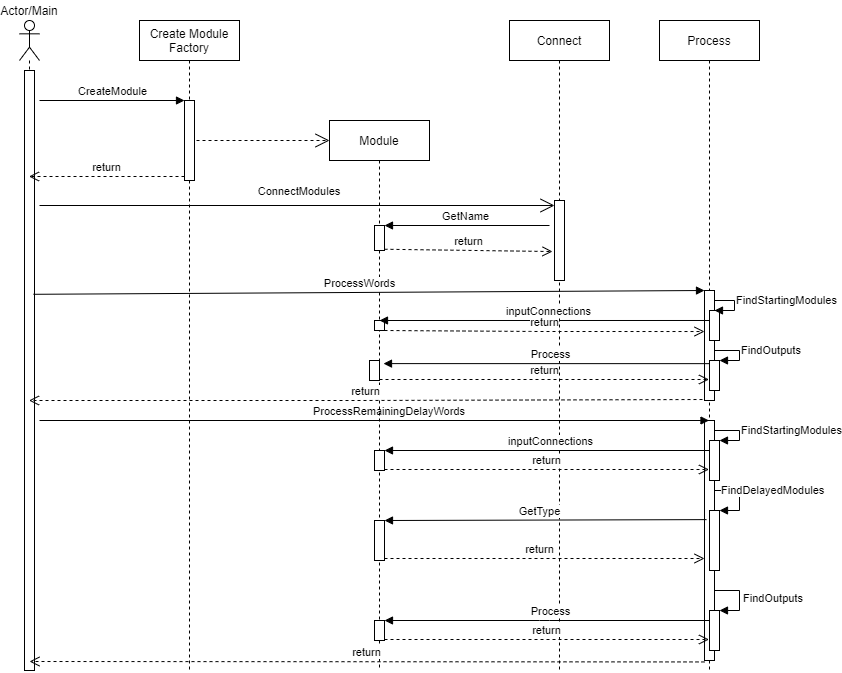

The diagram above was exported from draw.io. Its source (the exported page's mxGraphModel, read from the mxfile embedded in the PNG):
<mxGraphModel dx="868" dy="401" grid="1" gridSize="10" guides="1" tooltips="1" connect="1" arrows="1" fold="1" page="1" pageScale="1" pageWidth="850" pageHeight="1100" math="0" shadow="0">
  <root>
    <mxCell id="0" />
    <mxCell id="1" parent="0" />
    <mxCell id="p0HMeHx1z_QIXBnlzEMy-9" value="" style="shape=umlLifeline;participant=umlActor;perimeter=lifelinePerimeter;whiteSpace=wrap;html=1;container=1;collapsible=0;recursiveResize=0;verticalAlign=top;spacingTop=36;labelBackgroundColor=#ffffff;outlineConnect=0;" vertex="1" parent="1">
      <mxGeometry x="70" y="120" width="20" height="650" as="geometry" />
    </mxCell>
    <mxCell id="p0HMeHx1z_QIXBnlzEMy-18" value="" style="html=1;points=[];perimeter=orthogonalPerimeter;" vertex="1" parent="p0HMeHx1z_QIXBnlzEMy-9">
      <mxGeometry x="5" y="50" width="10" height="600" as="geometry" />
    </mxCell>
    <mxCell id="p0HMeHx1z_QIXBnlzEMy-10" value="Actor/Main" style="text;html=1;strokeColor=none;fillColor=none;align=center;verticalAlign=middle;whiteSpace=wrap;rounded=0;" vertex="1" parent="1">
      <mxGeometry x="60" y="100" width="40" height="20" as="geometry" />
    </mxCell>
    <mxCell id="p0HMeHx1z_QIXBnlzEMy-11" value="Create Module Factory" style="shape=umlLifeline;perimeter=lifelinePerimeter;whiteSpace=wrap;html=1;container=1;collapsible=0;recursiveResize=0;outlineConnect=0;" vertex="1" parent="1">
      <mxGeometry x="190" y="120" width="100" height="650" as="geometry" />
    </mxCell>
    <mxCell id="p0HMeHx1z_QIXBnlzEMy-15" value="" style="html=1;points=[];perimeter=orthogonalPerimeter;" vertex="1" parent="p0HMeHx1z_QIXBnlzEMy-11">
      <mxGeometry x="45" y="80" width="10" height="80" as="geometry" />
    </mxCell>
    <mxCell id="p0HMeHx1z_QIXBnlzEMy-12" value="Module" style="shape=umlLifeline;perimeter=lifelinePerimeter;whiteSpace=wrap;html=1;container=1;collapsible=0;recursiveResize=0;outlineConnect=0;" vertex="1" parent="1">
      <mxGeometry x="380" y="220" width="100" height="550" as="geometry" />
    </mxCell>
    <mxCell id="p0HMeHx1z_QIXBnlzEMy-30" value="&lt;br&gt;" style="endArrow=open;endSize=12;dashed=1;html=1;exitX=1.2;exitY=0.5;exitDx=0;exitDy=0;exitPerimeter=0;" edge="1" parent="p0HMeHx1z_QIXBnlzEMy-12" source="p0HMeHx1z_QIXBnlzEMy-15">
      <mxGeometry x="0.5" width="160" relative="1" as="geometry">
        <mxPoint x="-120" y="19.5" as="sourcePoint" />
        <mxPoint y="20" as="targetPoint" />
        <Array as="points" />
        <mxPoint as="offset" />
      </mxGeometry>
    </mxCell>
    <mxCell id="p0HMeHx1z_QIXBnlzEMy-39" value="" style="html=1;points=[];perimeter=orthogonalPerimeter;" vertex="1" parent="p0HMeHx1z_QIXBnlzEMy-12">
      <mxGeometry x="45" y="105" width="10" height="25" as="geometry" />
    </mxCell>
    <mxCell id="p0HMeHx1z_QIXBnlzEMy-57" value="" style="html=1;points=[];perimeter=orthogonalPerimeter;" vertex="1" parent="p0HMeHx1z_QIXBnlzEMy-12">
      <mxGeometry x="45" y="400" width="10" height="40" as="geometry" />
    </mxCell>
    <mxCell id="p0HMeHx1z_QIXBnlzEMy-75" value="" style="html=1;points=[];perimeter=orthogonalPerimeter;" vertex="1" parent="p0HMeHx1z_QIXBnlzEMy-12">
      <mxGeometry x="45" y="500" width="10" height="20" as="geometry" />
    </mxCell>
    <mxCell id="p0HMeHx1z_QIXBnlzEMy-78" value="" style="html=1;points=[];perimeter=orthogonalPerimeter;" vertex="1" parent="p0HMeHx1z_QIXBnlzEMy-12">
      <mxGeometry x="40" y="240" width="10" height="20" as="geometry" />
    </mxCell>
    <mxCell id="p0HMeHx1z_QIXBnlzEMy-82" value="" style="html=1;points=[];perimeter=orthogonalPerimeter;" vertex="1" parent="p0HMeHx1z_QIXBnlzEMy-12">
      <mxGeometry x="45" y="330" width="10" height="20" as="geometry" />
    </mxCell>
    <mxCell id="p0HMeHx1z_QIXBnlzEMy-85" value="" style="html=1;points=[];perimeter=orthogonalPerimeter;" vertex="1" parent="p0HMeHx1z_QIXBnlzEMy-12">
      <mxGeometry x="45" y="200" width="10" height="10" as="geometry" />
    </mxCell>
    <mxCell id="p0HMeHx1z_QIXBnlzEMy-13" value="Connect" style="shape=umlLifeline;perimeter=lifelinePerimeter;whiteSpace=wrap;html=1;container=1;collapsible=0;recursiveResize=0;outlineConnect=0;" vertex="1" parent="1">
      <mxGeometry x="560" y="120" width="100" height="650" as="geometry" />
    </mxCell>
    <mxCell id="p0HMeHx1z_QIXBnlzEMy-35" value="" style="html=1;points=[];perimeter=orthogonalPerimeter;" vertex="1" parent="p0HMeHx1z_QIXBnlzEMy-13">
      <mxGeometry x="45" y="180" width="10" height="80" as="geometry" />
    </mxCell>
    <mxCell id="p0HMeHx1z_QIXBnlzEMy-14" value="Process" style="shape=umlLifeline;perimeter=lifelinePerimeter;whiteSpace=wrap;html=1;container=1;collapsible=0;recursiveResize=0;outlineConnect=0;" vertex="1" parent="1">
      <mxGeometry x="710" y="120" width="100" height="650" as="geometry" />
    </mxCell>
    <mxCell id="p0HMeHx1z_QIXBnlzEMy-42" value="" style="html=1;points=[];perimeter=orthogonalPerimeter;" vertex="1" parent="p0HMeHx1z_QIXBnlzEMy-14">
      <mxGeometry x="45" y="270" width="10" height="110" as="geometry" />
    </mxCell>
    <mxCell id="p0HMeHx1z_QIXBnlzEMy-48" value="" style="html=1;points=[];perimeter=orthogonalPerimeter;" vertex="1" parent="p0HMeHx1z_QIXBnlzEMy-14">
      <mxGeometry x="45" y="400" width="10" height="240" as="geometry" />
    </mxCell>
    <mxCell id="p0HMeHx1z_QIXBnlzEMy-55" value="" style="html=1;points=[];perimeter=orthogonalPerimeter;" vertex="1" parent="p0HMeHx1z_QIXBnlzEMy-14">
      <mxGeometry x="50" y="490" width="10" height="60" as="geometry" />
    </mxCell>
    <mxCell id="p0HMeHx1z_QIXBnlzEMy-56" value="FindDelayedModules" style="edgeStyle=orthogonalEdgeStyle;html=1;align=left;spacingLeft=2;endArrow=block;rounded=0;entryX=1;entryY=0;" edge="1" target="p0HMeHx1z_QIXBnlzEMy-55" parent="p0HMeHx1z_QIXBnlzEMy-14">
      <mxGeometry relative="1" as="geometry">
        <mxPoint x="55" y="410" as="sourcePoint" />
        <Array as="points">
          <mxPoint x="55" y="470" />
          <mxPoint x="80" y="470" />
          <mxPoint x="80" y="490" />
        </Array>
      </mxGeometry>
    </mxCell>
    <mxCell id="p0HMeHx1z_QIXBnlzEMy-62" value="" style="html=1;points=[];perimeter=orthogonalPerimeter;" vertex="1" parent="p0HMeHx1z_QIXBnlzEMy-14">
      <mxGeometry x="50" y="590" width="10" height="40" as="geometry" />
    </mxCell>
    <mxCell id="p0HMeHx1z_QIXBnlzEMy-63" value="FindOutputs" style="edgeStyle=orthogonalEdgeStyle;html=1;align=left;spacingLeft=2;endArrow=block;rounded=0;entryX=1;entryY=0;" edge="1" target="p0HMeHx1z_QIXBnlzEMy-62" parent="p0HMeHx1z_QIXBnlzEMy-14">
      <mxGeometry relative="1" as="geometry">
        <mxPoint x="55" y="570" as="sourcePoint" />
        <Array as="points">
          <mxPoint x="55" y="570" />
          <mxPoint x="80" y="570" />
          <mxPoint x="80" y="590" />
        </Array>
      </mxGeometry>
    </mxCell>
    <mxCell id="p0HMeHx1z_QIXBnlzEMy-66" value="" style="html=1;points=[];perimeter=orthogonalPerimeter;" vertex="1" parent="p0HMeHx1z_QIXBnlzEMy-14">
      <mxGeometry x="50" y="420" width="10" height="40" as="geometry" />
    </mxCell>
    <mxCell id="p0HMeHx1z_QIXBnlzEMy-67" value="FindStartingModules" style="edgeStyle=orthogonalEdgeStyle;html=1;align=left;spacingLeft=2;endArrow=block;rounded=0;entryX=1;entryY=0;" edge="1" target="p0HMeHx1z_QIXBnlzEMy-66" parent="p0HMeHx1z_QIXBnlzEMy-14">
      <mxGeometry relative="1" as="geometry">
        <mxPoint x="55" y="400" as="sourcePoint" />
        <Array as="points">
          <mxPoint x="55" y="410" />
          <mxPoint x="80" y="410" />
          <mxPoint x="80" y="420" />
        </Array>
      </mxGeometry>
    </mxCell>
    <mxCell id="p0HMeHx1z_QIXBnlzEMy-45" value="" style="html=1;points=[];perimeter=orthogonalPerimeter;" vertex="1" parent="p0HMeHx1z_QIXBnlzEMy-14">
      <mxGeometry x="50" y="340" width="10" height="30" as="geometry" />
    </mxCell>
    <mxCell id="p0HMeHx1z_QIXBnlzEMy-68" value="" style="html=1;points=[];perimeter=orthogonalPerimeter;" vertex="1" parent="p0HMeHx1z_QIXBnlzEMy-14">
      <mxGeometry x="50" y="290" width="10" height="30" as="geometry" />
    </mxCell>
    <mxCell id="p0HMeHx1z_QIXBnlzEMy-46" value="FindOutputs" style="edgeStyle=orthogonalEdgeStyle;html=1;align=left;spacingLeft=2;endArrow=block;rounded=0;entryX=1;entryY=0;" edge="1" target="p0HMeHx1z_QIXBnlzEMy-45" parent="p0HMeHx1z_QIXBnlzEMy-14" source="p0HMeHx1z_QIXBnlzEMy-68">
      <mxGeometry relative="1" as="geometry">
        <mxPoint x="55" y="290" as="sourcePoint" />
        <Array as="points">
          <mxPoint x="55" y="330" />
          <mxPoint x="80" y="330" />
          <mxPoint x="80" y="340" />
        </Array>
      </mxGeometry>
    </mxCell>
    <mxCell id="p0HMeHx1z_QIXBnlzEMy-16" value="CreateModule" style="html=1;verticalAlign=bottom;endArrow=block;entryX=0;entryY=0;" edge="1" target="p0HMeHx1z_QIXBnlzEMy-15" parent="1">
      <mxGeometry relative="1" as="geometry">
        <mxPoint x="90" y="200" as="sourcePoint" />
      </mxGeometry>
    </mxCell>
    <mxCell id="p0HMeHx1z_QIXBnlzEMy-17" value="return" style="html=1;verticalAlign=bottom;endArrow=open;dashed=1;endSize=8;exitX=0;exitY=0.95;" edge="1" source="p0HMeHx1z_QIXBnlzEMy-15" parent="1" target="p0HMeHx1z_QIXBnlzEMy-9">
      <mxGeometry relative="1" as="geometry">
        <mxPoint x="180" y="276" as="targetPoint" />
      </mxGeometry>
    </mxCell>
    <mxCell id="p0HMeHx1z_QIXBnlzEMy-21" value="" style="edgeStyle=orthogonalEdgeStyle;rounded=0;orthogonalLoop=1;jettySize=auto;html=1;" edge="1" parent="1">
      <mxGeometry relative="1" as="geometry">
        <mxPoint x="265" y="250" as="sourcePoint" />
        <mxPoint x="265" y="250" as="targetPoint" />
      </mxGeometry>
    </mxCell>
    <mxCell id="p0HMeHx1z_QIXBnlzEMy-34" value="" style="endArrow=open;endFill=1;endSize=12;html=1;" edge="1" parent="1" target="p0HMeHx1z_QIXBnlzEMy-35">
      <mxGeometry width="160" relative="1" as="geometry">
        <mxPoint x="90" y="305" as="sourcePoint" />
        <mxPoint x="510" y="305" as="targetPoint" />
      </mxGeometry>
    </mxCell>
    <mxCell id="p0HMeHx1z_QIXBnlzEMy-36" value="&lt;font style=&quot;font-size: 11px&quot;&gt;ConnectModules&lt;/font&gt;" style="text;html=1;strokeColor=none;fillColor=none;align=center;verticalAlign=middle;whiteSpace=wrap;rounded=0;" vertex="1" parent="1">
      <mxGeometry x="330" y="280" width="40" height="20" as="geometry" />
    </mxCell>
    <mxCell id="p0HMeHx1z_QIXBnlzEMy-41" value="return" style="html=1;verticalAlign=bottom;endArrow=open;dashed=1;endSize=8;exitX=1;exitY=0.95;entryX=-0.2;entryY=0.638;entryDx=0;entryDy=0;entryPerimeter=0;" edge="1" source="p0HMeHx1z_QIXBnlzEMy-39" parent="1" target="p0HMeHx1z_QIXBnlzEMy-35">
      <mxGeometry relative="1" as="geometry">
        <mxPoint x="600" y="349" as="targetPoint" />
      </mxGeometry>
    </mxCell>
    <mxCell id="p0HMeHx1z_QIXBnlzEMy-40" value="GetName" style="html=1;verticalAlign=bottom;endArrow=block;entryX=1;entryY=0;" edge="1" target="p0HMeHx1z_QIXBnlzEMy-39" parent="1">
      <mxGeometry x="0.0258" relative="1" as="geometry">
        <mxPoint x="600" y="325" as="sourcePoint" />
        <mxPoint x="1" as="offset" />
      </mxGeometry>
    </mxCell>
    <mxCell id="p0HMeHx1z_QIXBnlzEMy-43" value="ProcessWords" style="html=1;verticalAlign=bottom;endArrow=block;entryX=0;entryY=0;exitX=0.9;exitY=0.373;exitDx=0;exitDy=0;exitPerimeter=0;" edge="1" target="p0HMeHx1z_QIXBnlzEMy-42" parent="1" source="p0HMeHx1z_QIXBnlzEMy-18">
      <mxGeometry x="-0.0283" relative="1" as="geometry">
        <mxPoint x="680" y="400" as="sourcePoint" />
        <Array as="points" />
        <mxPoint as="offset" />
      </mxGeometry>
    </mxCell>
    <mxCell id="p0HMeHx1z_QIXBnlzEMy-44" value="return" style="html=1;verticalAlign=bottom;endArrow=open;dashed=1;endSize=8;exitX=-0.2;exitY=0.991;exitDx=0;exitDy=0;exitPerimeter=0;" edge="1" source="p0HMeHx1z_QIXBnlzEMy-42" parent="1" target="p0HMeHx1z_QIXBnlzEMy-9">
      <mxGeometry relative="1" as="geometry">
        <mxPoint x="90" y="476" as="targetPoint" />
        <Array as="points">
          <mxPoint x="410" y="500" />
        </Array>
      </mxGeometry>
    </mxCell>
    <mxCell id="p0HMeHx1z_QIXBnlzEMy-49" value="&lt;font style=&quot;font-size: 11px&quot;&gt;ProcessRemainingDelayWords&lt;/font&gt;" style="text;html=1;strokeColor=none;fillColor=none;align=center;verticalAlign=middle;whiteSpace=wrap;rounded=0;" vertex="1" parent="1">
      <mxGeometry x="420" y="500" width="40" height="20" as="geometry" />
    </mxCell>
    <mxCell id="p0HMeHx1z_QIXBnlzEMy-58" value="GetType" style="html=1;verticalAlign=bottom;endArrow=block;entryX=1;entryY=0;exitX=0.2;exitY=0.413;exitDx=0;exitDy=0;exitPerimeter=0;" edge="1" target="p0HMeHx1z_QIXBnlzEMy-57" parent="1" source="p0HMeHx1z_QIXBnlzEMy-48">
      <mxGeometry x="0.0447" relative="1" as="geometry">
        <mxPoint x="490" y="550" as="sourcePoint" />
        <Array as="points" />
        <mxPoint x="1" as="offset" />
      </mxGeometry>
    </mxCell>
    <mxCell id="p0HMeHx1z_QIXBnlzEMy-59" value="return" style="html=1;verticalAlign=bottom;endArrow=open;dashed=1;endSize=8;exitX=1;exitY=0.95;" edge="1" source="p0HMeHx1z_QIXBnlzEMy-57" parent="1" target="p0HMeHx1z_QIXBnlzEMy-48">
      <mxGeometry x="-0.0312" relative="1" as="geometry">
        <mxPoint x="490" y="607" as="targetPoint" />
        <mxPoint as="offset" />
      </mxGeometry>
    </mxCell>
    <mxCell id="p0HMeHx1z_QIXBnlzEMy-64" value="" style="html=1;verticalAlign=bottom;endArrow=block;" edge="1" parent="1" target="p0HMeHx1z_QIXBnlzEMy-14">
      <mxGeometry width="80" relative="1" as="geometry">
        <mxPoint x="90" y="520" as="sourcePoint" />
        <mxPoint x="170" y="520" as="targetPoint" />
      </mxGeometry>
    </mxCell>
    <mxCell id="p0HMeHx1z_QIXBnlzEMy-65" value="return" style="html=1;verticalAlign=bottom;endArrow=open;dashed=1;endSize=8;exitX=0;exitY=1.006;exitDx=0;exitDy=0;exitPerimeter=0;" edge="1" parent="1" source="p0HMeHx1z_QIXBnlzEMy-48">
      <mxGeometry relative="1" as="geometry">
        <mxPoint x="490" y="680" as="sourcePoint" />
        <mxPoint x="80" y="761" as="targetPoint" />
        <Array as="points" />
      </mxGeometry>
    </mxCell>
    <mxCell id="p0HMeHx1z_QIXBnlzEMy-71" value="FindStartingModules" style="edgeStyle=orthogonalEdgeStyle;html=1;align=left;spacingLeft=2;endArrow=block;rounded=0;entryX=1;entryY=0;" edge="1" parent="1">
      <mxGeometry relative="1" as="geometry">
        <mxPoint x="760" y="390" as="sourcePoint" />
        <Array as="points">
          <mxPoint x="765" y="390" />
          <mxPoint x="765" y="400" />
          <mxPoint x="785" y="400" />
          <mxPoint x="785" y="410" />
        </Array>
        <mxPoint x="765" y="410" as="targetPoint" />
      </mxGeometry>
    </mxCell>
    <mxCell id="p0HMeHx1z_QIXBnlzEMy-76" value="Process" style="html=1;verticalAlign=bottom;endArrow=block;entryX=1;entryY=0;" edge="1" target="p0HMeHx1z_QIXBnlzEMy-75" parent="1" source="p0HMeHx1z_QIXBnlzEMy-14">
      <mxGeometry x="-0.0169" relative="1" as="geometry">
        <mxPoint x="495" y="690" as="sourcePoint" />
        <Array as="points">
          <mxPoint x="600" y="720" />
        </Array>
        <mxPoint x="1" as="offset" />
      </mxGeometry>
    </mxCell>
    <mxCell id="p0HMeHx1z_QIXBnlzEMy-77" value="return" style="html=1;verticalAlign=bottom;endArrow=open;dashed=1;endSize=8;exitX=1;exitY=0.95;" edge="1" source="p0HMeHx1z_QIXBnlzEMy-75" parent="1" target="p0HMeHx1z_QIXBnlzEMy-14">
      <mxGeometry relative="1" as="geometry">
        <mxPoint x="495" y="747" as="targetPoint" />
      </mxGeometry>
    </mxCell>
    <mxCell id="p0HMeHx1z_QIXBnlzEMy-80" value="return" style="html=1;verticalAlign=bottom;endArrow=open;dashed=1;endSize=8;exitX=1;exitY=0.95;" edge="1" parent="1" source="p0HMeHx1z_QIXBnlzEMy-78" target="p0HMeHx1z_QIXBnlzEMy-14">
      <mxGeometry relative="1" as="geometry">
        <mxPoint x="769.5" y="749" as="targetPoint" />
      </mxGeometry>
    </mxCell>
    <mxCell id="p0HMeHx1z_QIXBnlzEMy-81" value="Process" style="html=1;verticalAlign=bottom;endArrow=block;entryX=0.54;entryY=0.442;entryDx=0;entryDy=0;entryPerimeter=0;exitX=0.45;exitY=0.665;exitDx=0;exitDy=0;exitPerimeter=0;" edge="1" parent="1" source="p0HMeHx1z_QIXBnlzEMy-42" target="p0HMeHx1z_QIXBnlzEMy-12">
      <mxGeometry x="-0.0169" relative="1" as="geometry">
        <mxPoint x="769.5" y="730" as="sourcePoint" />
        <Array as="points" />
        <mxPoint x="1" as="offset" />
        <mxPoint x="429.5" y="730" as="targetPoint" />
      </mxGeometry>
    </mxCell>
    <mxCell id="p0HMeHx1z_QIXBnlzEMy-83" value="inputConnections" style="html=1;verticalAlign=bottom;endArrow=block;entryX=1;entryY=0;" edge="1" target="p0HMeHx1z_QIXBnlzEMy-82" parent="1" source="p0HMeHx1z_QIXBnlzEMy-14">
      <mxGeometry x="-0.0169" relative="1" as="geometry">
        <mxPoint x="495" y="540" as="sourcePoint" />
        <mxPoint x="1" as="offset" />
      </mxGeometry>
    </mxCell>
    <mxCell id="p0HMeHx1z_QIXBnlzEMy-84" value="return" style="html=1;verticalAlign=bottom;endArrow=open;dashed=1;endSize=8;exitX=1;exitY=0.95;" edge="1" source="p0HMeHx1z_QIXBnlzEMy-82" parent="1" target="p0HMeHx1z_QIXBnlzEMy-14">
      <mxGeometry relative="1" as="geometry">
        <mxPoint x="495" y="597" as="targetPoint" />
      </mxGeometry>
    </mxCell>
    <mxCell id="p0HMeHx1z_QIXBnlzEMy-86" value="inputConnections" style="html=1;verticalAlign=bottom;endArrow=block;entryX=0.5;entryY=0;entryDx=0;entryDy=0;entryPerimeter=0;exitX=0;exitY=0.333;exitDx=0;exitDy=0;exitPerimeter=0;" edge="1" target="p0HMeHx1z_QIXBnlzEMy-85" parent="1" source="p0HMeHx1z_QIXBnlzEMy-68">
      <mxGeometry x="-0.0169" relative="1" as="geometry">
        <mxPoint x="750" y="420" as="sourcePoint" />
        <mxPoint x="1" as="offset" />
      </mxGeometry>
    </mxCell>
    <mxCell id="p0HMeHx1z_QIXBnlzEMy-87" value="return" style="html=1;verticalAlign=bottom;endArrow=open;dashed=1;endSize=8;entryX=0;entryY=0.373;entryDx=0;entryDy=0;entryPerimeter=0;" edge="1" source="p0HMeHx1z_QIXBnlzEMy-85" parent="1" target="p0HMeHx1z_QIXBnlzEMy-42">
      <mxGeometry relative="1" as="geometry">
        <mxPoint x="495" y="457" as="targetPoint" />
        <Array as="points">
          <mxPoint x="590" y="431" />
        </Array>
      </mxGeometry>
    </mxCell>
  </root>
</mxGraphModel>